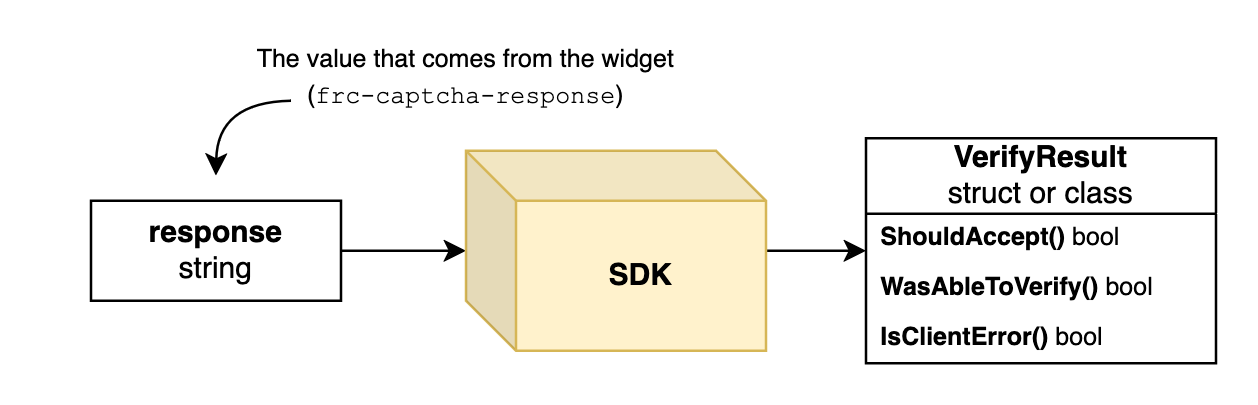

The diagram above was exported from draw.io. Its source (the exported page's mxGraphModel, read from the mxfile embedded in the PNG):
<mxGraphModel dx="1182" dy="428" grid="1" gridSize="10" guides="1" tooltips="1" connect="1" arrows="1" fold="1" page="1" pageScale="1" pageWidth="3300" pageHeight="2339" math="0" shadow="0">
  <root>
    <mxCell id="0" />
    <mxCell id="1" parent="0" />
    <mxCell id="2" style="edgeStyle=orthogonalEdgeStyle;rounded=0;orthogonalLoop=1;jettySize=auto;html=1;" edge="1" source="3" parent="1">
      <mxGeometry relative="1" as="geometry">
        <mxPoint x="520" y="520" as="targetPoint" />
      </mxGeometry>
    </mxCell>
    <mxCell id="3" value="&lt;b&gt;response&lt;br&gt;&lt;/b&gt;string" style="rounded=0;whiteSpace=wrap;html=1;" vertex="1" parent="1">
      <mxGeometry x="370" y="500" width="100" height="40" as="geometry" />
    </mxCell>
    <mxCell id="4" style="edgeStyle=orthogonalEdgeStyle;rounded=0;orthogonalLoop=1;jettySize=auto;html=1;entryX=0;entryY=0.5;entryDx=0;entryDy=0;" edge="1" source="5" parent="1">
      <mxGeometry relative="1" as="geometry">
        <mxPoint x="680" y="520" as="targetPoint" />
      </mxGeometry>
    </mxCell>
    <mxCell id="5" value="&lt;b&gt;SDK&lt;/b&gt;" style="shape=cube;whiteSpace=wrap;html=1;boundedLbl=1;backgroundOutline=1;darkOpacity=0.05;darkOpacity2=0.1;fillColor=#fff2cc;strokeColor=#d6b656;" vertex="1" parent="1">
      <mxGeometry x="520" y="480" width="120" height="80" as="geometry" />
    </mxCell>
    <mxCell id="6" value="&lt;b&gt;VerifyResult&lt;/b&gt;&lt;br&gt;struct or class" style="swimlane;fontStyle=0;childLayout=stackLayout;horizontal=1;startSize=30;horizontalStack=0;resizeParent=1;resizeParentMax=0;resizeLast=0;collapsible=1;marginBottom=0;whiteSpace=wrap;html=1;" vertex="1" parent="1">
      <mxGeometry x="680" y="475" width="140" height="90" as="geometry" />
    </mxCell>
    <mxCell id="7" value="&lt;b style=&quot;font-size: 10px;&quot;&gt;ShouldAccept()&lt;/b&gt; bool" style="text;strokeColor=none;fillColor=none;align=left;verticalAlign=middle;spacingLeft=4;spacingRight=4;overflow=hidden;points=[[0,0.5],[1,0.5]];portConstraint=eastwest;rotatable=0;whiteSpace=wrap;html=1;fontSize=10;" vertex="1" parent="6">
      <mxGeometry y="30" width="140" height="20" as="geometry" />
    </mxCell>
    <mxCell id="8" value="&lt;b style=&quot;font-size: 10px;&quot;&gt;WasAbleToVerify() &lt;/b&gt;bool" style="text;strokeColor=none;fillColor=none;align=left;verticalAlign=middle;spacingLeft=4;spacingRight=4;overflow=hidden;points=[[0,0.5],[1,0.5]];portConstraint=eastwest;rotatable=0;whiteSpace=wrap;html=1;fontSize=10;" vertex="1" parent="6">
      <mxGeometry y="50" width="140" height="20" as="geometry" />
    </mxCell>
    <mxCell id="9" value="&lt;span style=&quot;font-size: 10px;&quot;&gt;IsClientError()&lt;/span&gt; &lt;span style=&quot;font-weight: normal; font-size: 10px;&quot;&gt;bool&lt;/span&gt;" style="text;strokeColor=none;fillColor=none;align=left;verticalAlign=middle;spacingLeft=4;spacingRight=4;overflow=hidden;points=[[0,0.5],[1,0.5]];portConstraint=eastwest;rotatable=0;whiteSpace=wrap;html=1;fontStyle=1;fontSize=10;" vertex="1" parent="6">
      <mxGeometry y="70" width="140" height="20" as="geometry" />
    </mxCell>
    <mxCell id="10" value="" style="endArrow=classic;startArrow=none;html=1;rounded=0;startFill=0;entryX=0.5;entryY=0;entryDx=0;entryDy=0;edgeStyle=orthogonalEdgeStyle;curved=1;" edge="1" parent="1">
      <mxGeometry width="50" height="50" relative="1" as="geometry">
        <mxPoint x="450" y="460" as="sourcePoint" />
        <mxPoint x="420" y="490" as="targetPoint" />
      </mxGeometry>
    </mxCell>
    <mxCell id="11" value="&lt;font style=&quot;font-size: 10px;&quot;&gt;The value that comes from the widget&lt;br&gt;(&lt;font face=&quot;Courier New&quot;&gt;frc-captcha-response&lt;/font&gt;)&lt;/font&gt;" style="text;html=1;align=center;verticalAlign=middle;whiteSpace=wrap;rounded=0;" vertex="1" parent="1">
      <mxGeometry x="350" y="440" width="340" height="20" as="geometry" />
    </mxCell>
  </root>
</mxGraphModel>